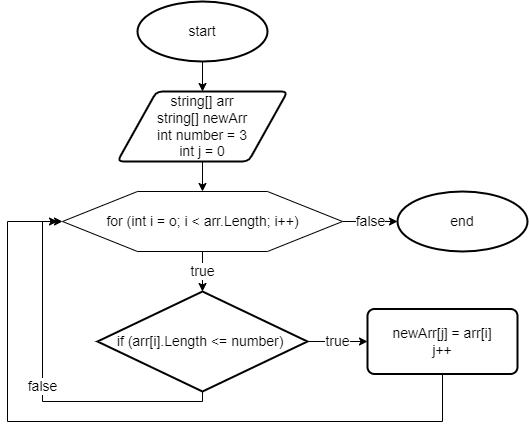

The diagram above was exported from draw.io. Its source (the exported page's mxGraphModel, read from the mxfile embedded in the PNG):
<mxGraphModel dx="828" dy="452" grid="1" gridSize="10" guides="1" tooltips="1" connect="1" arrows="1" fold="1" page="1" pageScale="1" pageWidth="827" pageHeight="1169" math="0" shadow="0">
  <root>
    <mxCell id="0" />
    <mxCell id="1" parent="0" />
    <mxCell id="CuH9qxYHMxJ7SvwNnw_J-8" value="" style="edgeStyle=orthogonalEdgeStyle;rounded=0;orthogonalLoop=1;jettySize=auto;html=1;fontSize=14;" edge="1" parent="1" source="CuH9qxYHMxJ7SvwNnw_J-1" target="CuH9qxYHMxJ7SvwNnw_J-2">
      <mxGeometry relative="1" as="geometry" />
    </mxCell>
    <mxCell id="CuH9qxYHMxJ7SvwNnw_J-1" value="&lt;font style=&quot;font-size: 14px;&quot;&gt;start&lt;/font&gt;" style="strokeWidth=2;html=1;shape=mxgraph.flowchart.start_1;whiteSpace=wrap;" vertex="1" parent="1">
      <mxGeometry x="340" y="40" width="130" height="60" as="geometry" />
    </mxCell>
    <mxCell id="CuH9qxYHMxJ7SvwNnw_J-9" value="" style="edgeStyle=orthogonalEdgeStyle;rounded=0;orthogonalLoop=1;jettySize=auto;html=1;fontSize=14;" edge="1" parent="1" source="CuH9qxYHMxJ7SvwNnw_J-2" target="CuH9qxYHMxJ7SvwNnw_J-3">
      <mxGeometry relative="1" as="geometry" />
    </mxCell>
    <mxCell id="CuH9qxYHMxJ7SvwNnw_J-2" value="&lt;font style=&quot;font-size: 14px;&quot;&gt;string[] arr&lt;br&gt;string[] newArr&lt;br&gt;int number = 3&lt;br&gt;int j = 0&lt;/font&gt;" style="shape=parallelogram;html=1;strokeWidth=2;perimeter=parallelogramPerimeter;whiteSpace=wrap;rounded=1;arcSize=12;size=0.23;" vertex="1" parent="1">
      <mxGeometry x="320" y="130" width="170" height="70" as="geometry" />
    </mxCell>
    <mxCell id="CuH9qxYHMxJ7SvwNnw_J-10" value="true" style="edgeStyle=orthogonalEdgeStyle;rounded=0;orthogonalLoop=1;jettySize=auto;html=1;fontSize=14;" edge="1" parent="1" source="CuH9qxYHMxJ7SvwNnw_J-3" target="CuH9qxYHMxJ7SvwNnw_J-4">
      <mxGeometry relative="1" as="geometry" />
    </mxCell>
    <mxCell id="CuH9qxYHMxJ7SvwNnw_J-15" value="false" style="edgeStyle=orthogonalEdgeStyle;rounded=0;orthogonalLoop=1;jettySize=auto;html=1;fontSize=14;" edge="1" parent="1" source="CuH9qxYHMxJ7SvwNnw_J-3" target="CuH9qxYHMxJ7SvwNnw_J-7">
      <mxGeometry relative="1" as="geometry" />
    </mxCell>
    <mxCell id="CuH9qxYHMxJ7SvwNnw_J-3" value="&lt;font style=&quot;font-size: 14px;&quot;&gt;for (int i = o; i &amp;lt; arr.Length; i++)&lt;/font&gt;" style="verticalLabelPosition=middle;verticalAlign=middle;html=1;shape=hexagon;perimeter=hexagonPerimeter2;arcSize=6;size=0.26785714285714285;labelPosition=center;align=center;" vertex="1" parent="1">
      <mxGeometry x="265" y="230" width="280" height="60" as="geometry" />
    </mxCell>
    <mxCell id="CuH9qxYHMxJ7SvwNnw_J-12" value="true" style="edgeStyle=orthogonalEdgeStyle;rounded=0;orthogonalLoop=1;jettySize=auto;html=1;fontSize=14;" edge="1" parent="1" source="CuH9qxYHMxJ7SvwNnw_J-4" target="CuH9qxYHMxJ7SvwNnw_J-5">
      <mxGeometry relative="1" as="geometry" />
    </mxCell>
    <mxCell id="CuH9qxYHMxJ7SvwNnw_J-13" value="false" style="edgeStyle=orthogonalEdgeStyle;rounded=0;orthogonalLoop=1;jettySize=auto;html=1;entryX=0;entryY=0.5;entryDx=0;entryDy=0;fontSize=14;" edge="1" parent="1" source="CuH9qxYHMxJ7SvwNnw_J-4" target="CuH9qxYHMxJ7SvwNnw_J-3">
      <mxGeometry relative="1" as="geometry">
        <Array as="points">
          <mxPoint x="405" y="440" />
          <mxPoint x="245" y="440" />
          <mxPoint x="245" y="260" />
        </Array>
      </mxGeometry>
    </mxCell>
    <mxCell id="CuH9qxYHMxJ7SvwNnw_J-4" value="&lt;font style=&quot;font-size: 14px;&quot;&gt;if (arr[i].Length &amp;lt;= number)&amp;nbsp;&lt;/font&gt;" style="strokeWidth=2;html=1;shape=mxgraph.flowchart.decision;whiteSpace=wrap;" vertex="1" parent="1">
      <mxGeometry x="300" y="330" width="210" height="100" as="geometry" />
    </mxCell>
    <mxCell id="CuH9qxYHMxJ7SvwNnw_J-14" style="edgeStyle=orthogonalEdgeStyle;rounded=0;orthogonalLoop=1;jettySize=auto;html=1;fontSize=14;" edge="1" parent="1" source="CuH9qxYHMxJ7SvwNnw_J-5">
      <mxGeometry relative="1" as="geometry">
        <mxPoint x="260" y="260" as="targetPoint" />
        <Array as="points">
          <mxPoint x="645" y="460" />
          <mxPoint x="210" y="460" />
          <mxPoint x="210" y="260" />
        </Array>
      </mxGeometry>
    </mxCell>
    <mxCell id="CuH9qxYHMxJ7SvwNnw_J-5" value="&lt;font style=&quot;font-size: 14px;&quot;&gt;newArr[j] = arr[i]&lt;br&gt;j++&lt;/font&gt;" style="rounded=1;whiteSpace=wrap;html=1;absoluteArcSize=1;arcSize=14;strokeWidth=2;" vertex="1" parent="1">
      <mxGeometry x="570" y="347.5" width="150" height="65" as="geometry" />
    </mxCell>
    <mxCell id="CuH9qxYHMxJ7SvwNnw_J-7" value="&lt;font style=&quot;font-size: 14px;&quot;&gt;end&lt;/font&gt;" style="strokeWidth=2;html=1;shape=mxgraph.flowchart.start_1;whiteSpace=wrap;" vertex="1" parent="1">
      <mxGeometry x="600" y="230" width="130" height="60" as="geometry" />
    </mxCell>
  </root>
</mxGraphModel>